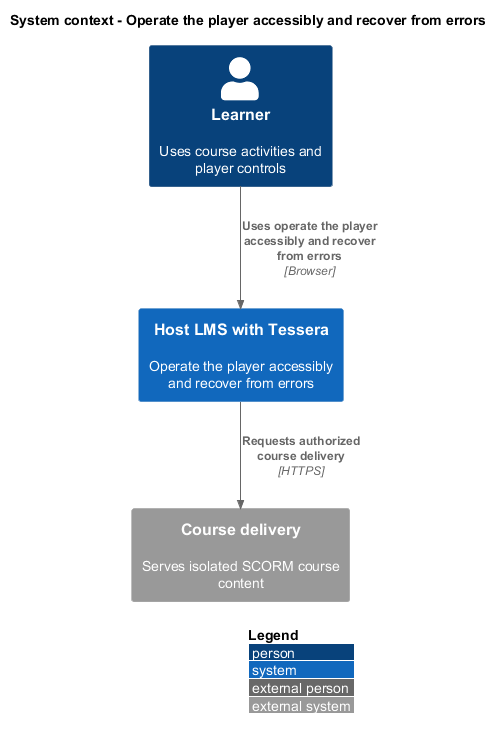

The diagram above was rendered by PlantUML. Its source (embedded in the PNG):
@startuml
!include <C4/C4_Context>
LAYOUT_WITH_LEGEND()
title System context - Operate the player accessibly and recover from errors

Person(learner, "Learner", "Uses course activities and player controls")
System(lms, "Host LMS with Tessera", "Operate the player accessibly and recover from errors")
System_Ext(courses, "Course delivery", "Serves isolated SCORM course content")
Rel(learner, lms, "Uses operate the player accessibly and recover from errors", "Browser")
Rel(lms, courses, "Requests authorized course delivery", "HTTPS")
@enduml